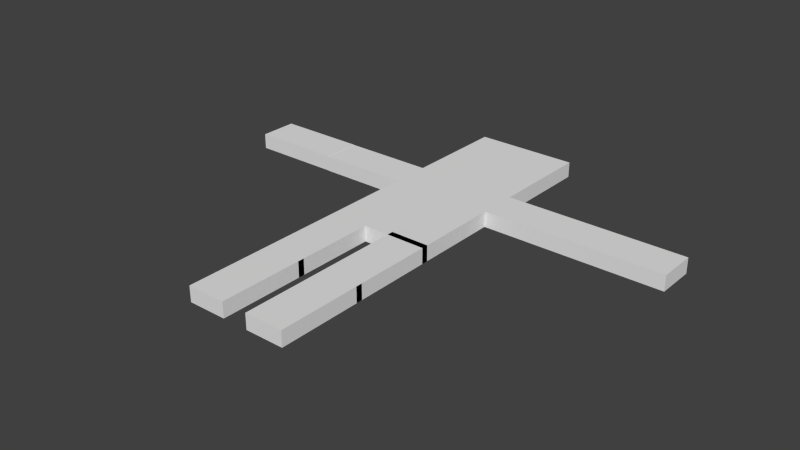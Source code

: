 # Source: RobotBody.blend  (saved by Blender 2.76.0; exported with 4.5.12 LTS)
import bpy
from mathutils import Matrix  # noqa: F401  (used for matrix-valued properties, if any)

bpy.ops.wm.read_factory_settings(use_empty=True)
scene = bpy.context.scene
scene.name = 'Scene'

# ---- collections
col_collection_1 = bpy.data.collections.new('Collection 1'); scene.collection.children.link(col_collection_1)

# ---- world
world_world = bpy.data.worlds.new('World'); scene.world = world_world
world_world.color = (0.05088, 0.05088, 0.05088)
world_world.use_sun_shadow = False
world_world.sun_shadow_jitter_overblur = 0.0
world_world.cycles.sampling_method = 'MANUAL'
world_world.cycles.sample_map_resolution = 256

# ---- meshes
me_cube_011 = bpy.data.meshes.new('Cube.011')
me_cube_011.from_pydata([(-1.0, -1.0, -1.0), (-1.0, -1.0, 1.0), (-1.0, 1.0, -1.0), (-1.0, 1.0, 1.0), (1.0, -1.0, -1.0), (1.0, -1.0, 1.0), (1.0, 1.0, -1.0), (1.0, 1.0, 1.0)], [], [(1, 3, 2, 0), (3, 7, 6, 2), (7, 5, 4, 6), (5, 1, 0, 4), (0, 2, 6, 4), (5, 7, 3, 1)])
me_cube_011.use_remesh_preserve_volume = False
me_cube_011.use_remesh_preserve_attributes = False
me_cube_011.use_mirror_vertex_groups = False
me_cube_011.update()
me_cube_012 = bpy.data.meshes.new('Cube.012')
me_cube_012.from_pydata([(-1.0, -1.0, -1.0), (-1.0, -1.0, 1.0), (-1.0, 1.0, -1.0), (-1.0, 1.0, 1.0), (1.0, -1.0, -1.0), (1.0, -1.0, 1.0), (1.0, 1.0, -1.0), (1.0, 1.0, 1.0)], [], [(1, 3, 2, 0), (3, 7, 6, 2), (7, 5, 4, 6), (5, 1, 0, 4), (0, 2, 6, 4), (5, 7, 3, 1)])
me_cube_012.use_remesh_preserve_volume = False
me_cube_012.use_remesh_preserve_attributes = False
me_cube_012.use_mirror_vertex_groups = False
me_cube_012.update()
me_cube_013 = bpy.data.meshes.new('Cube.013')
me_cube_013.from_pydata([(-1.0, -1.0, -1.0), (-1.0, -1.0, 1.0), (-1.0, 1.0, -1.0), (-1.0, 1.0, 1.0), (1.0, -1.0, -1.0), (1.0, -1.0, 1.0), (1.0, 1.0, -1.0), (1.0, 1.0, 1.0)], [], [(1, 3, 2, 0), (3, 7, 6, 2), (7, 5, 4, 6), (5, 1, 0, 4), (0, 2, 6, 4), (5, 7, 3, 1)])
me_cube_013.use_remesh_preserve_volume = False
me_cube_013.use_remesh_preserve_attributes = False
me_cube_013.use_mirror_vertex_groups = False
me_cube_013.update()
me_cube_014 = bpy.data.meshes.new('Cube.014')
me_cube_014.from_pydata([(-1.0, -1.0, -1.0), (-1.0, -1.0, 1.0), (-1.0, 1.0, -1.0), (-1.0, 1.0, 1.0), (1.0, -1.0, -1.0), (1.0, -1.0, 1.0), (1.0, 1.0, -1.0), (1.0, 1.0, 1.0)], [], [(1, 3, 2, 0), (3, 7, 6, 2), (7, 5, 4, 6), (5, 1, 0, 4), (0, 2, 6, 4), (5, 7, 3, 1)])
me_cube_014.use_remesh_preserve_volume = False
me_cube_014.use_remesh_preserve_attributes = False
me_cube_014.use_mirror_vertex_groups = False
me_cube_014.update()
me_cube_015 = bpy.data.meshes.new('Cube.015')
me_cube_015.from_pydata([(-1.0, -1.0, -1.0), (-1.0, -1.0, 1.0), (-1.0, 1.0, -1.0), (-1.0, 1.0, 1.0), (1.0, -1.0, -1.0), (1.0, -1.0, 1.0), (1.0, 1.0, -1.0), (1.0, 1.0, 1.0)], [], [(1, 3, 2, 0), (3, 7, 6, 2), (7, 5, 4, 6), (5, 1, 0, 4), (0, 2, 6, 4), (5, 7, 3, 1)])
me_cube_015.use_remesh_preserve_volume = False
me_cube_015.use_remesh_preserve_attributes = False
me_cube_015.use_mirror_vertex_groups = False
me_cube_015.update()
me_cube_016 = bpy.data.meshes.new('Cube.016')
me_cube_016.from_pydata([(-1.0, -1.0, -1.0), (-1.0, -1.0, 1.0), (-1.0, 1.0, -1.0), (-1.0, 1.0, 1.0), (1.0, -1.0, -1.0), (1.0, -1.0, 1.0), (1.0, 1.0, -1.0), (1.0, 1.0, 1.0)], [], [(1, 3, 2, 0), (3, 7, 6, 2), (7, 5, 4, 6), (5, 1, 0, 4), (0, 2, 6, 4), (5, 7, 3, 1)])
me_cube_016.use_remesh_preserve_volume = False
me_cube_016.use_remesh_preserve_attributes = False
me_cube_016.use_mirror_vertex_groups = False
me_cube_016.update()
me_cube_017 = bpy.data.meshes.new('Cube.017')
me_cube_017.from_pydata([(-1.0, -1.0, -1.0), (-1.0, -1.0, 1.0), (-1.0, 1.0, -1.0), (-1.0, 1.0, 1.0), (1.0, -1.0, -1.0), (1.0, -1.0, 1.0), (1.0, 1.0, -1.0), (1.0, 1.0, 1.0)], [], [(1, 3, 2, 0), (3, 7, 6, 2), (7, 5, 4, 6), (5, 1, 0, 4), (0, 2, 6, 4), (5, 7, 3, 1)])
me_cube_017.use_remesh_preserve_volume = False
me_cube_017.use_remesh_preserve_attributes = False
me_cube_017.use_mirror_vertex_groups = False
me_cube_017.update()
me_cube_018 = bpy.data.meshes.new('Cube.018')
me_cube_018.from_pydata([(-1.0, -1.0, -1.0), (-1.0, -1.0, 1.0), (-1.0, 1.0, -1.0), (-1.0, 1.0, 1.0), (1.0, -1.0, -1.0), (1.0, -1.0, 1.0), (1.0, 1.0, -1.0), (1.0, 1.0, 1.0)], [], [(1, 3, 2, 0), (3, 7, 6, 2), (7, 5, 4, 6), (5, 1, 0, 4), (0, 2, 6, 4), (5, 7, 3, 1)])
me_cube_018.use_remesh_preserve_volume = False
me_cube_018.use_remesh_preserve_attributes = False
me_cube_018.use_mirror_vertex_groups = False
me_cube_018.update()
me_cube_019 = bpy.data.meshes.new('Cube.019')
me_cube_019.from_pydata([(-1.0, -1.0, -1.0), (-1.0, -1.0, 1.0), (-1.0, 1.0, -1.0), (-1.0, 1.0, 1.0), (1.0, -1.0, -1.0), (1.0, -1.0, 1.0), (1.0, 1.0, -1.0), (1.0, 1.0, 1.0)], [], [(1, 3, 2, 0), (3, 7, 6, 2), (7, 5, 4, 6), (5, 1, 0, 4), (0, 2, 6, 4), (5, 7, 3, 1)])
me_cube_019.use_remesh_preserve_volume = False
me_cube_019.use_remesh_preserve_attributes = False
me_cube_019.use_mirror_vertex_groups = False
me_cube_019.update()
me_cube_020 = bpy.data.meshes.new('Cube.020')
me_cube_020.from_pydata([(-1.0, -1.0, -1.0), (-1.0, -1.0, 1.0), (-1.0, 1.0, -1.0), (-1.0, 1.0, 1.0), (1.0, -1.0, -1.0), (1.0, -1.0, 1.0), (1.0, 1.0, -1.0), (1.0, 1.0, 1.0)], [], [(1, 3, 2, 0), (3, 7, 6, 2), (7, 5, 4, 6), (5, 1, 0, 4), (0, 2, 6, 4), (5, 7, 3, 1)])
me_cube_020.use_remesh_preserve_volume = False
me_cube_020.use_remesh_preserve_attributes = False
me_cube_020.use_mirror_vertex_groups = False
me_cube_020.update()

# ---- objects
ob_chest_001 = bpy.data.objects.new('Chest.001', me_cube_011)
ob_head_001 = bpy.data.objects.new('Head.001', me_cube_012)
ob_leftbicep_001 = bpy.data.objects.new('LeftBicep.001', me_cube_013)
ob_leftcalf_001 = bpy.data.objects.new('LeftCalf.001', me_cube_014)
ob_leftforearm_001 = bpy.data.objects.new('LeftForearm.001', me_cube_015)
ob_leftthigh_001 = bpy.data.objects.new('LeftThigh.001', me_cube_016)
ob_rightbicep_001 = bpy.data.objects.new('RightBicep.001', me_cube_017)
ob_rightcalf_001 = bpy.data.objects.new('RightCalf.001', me_cube_018)
ob_rightforearm_001 = bpy.data.objects.new('RightForearm.001', me_cube_019)
ob_rightthigh_001 = bpy.data.objects.new('RightThigh.001', me_cube_020)

# ---- transforms, parenting, visibility, modifiers, constraints
ob_chest_001.location = (-0.3837, 0.0, 0.0)
ob_chest_001.scale = (2.0, 2.5, 0.3)
ob_chest_001.lineart.crease_threshold = 0.0
ob_head_001.location = (-0.3837, 4.5, 0.0)
ob_head_001.scale = (2.0, 2.0, 0.3)
ob_head_001.lineart.crease_threshold = 0.0
ob_leftbicep_001.location = (-4.134, 1.75, 0.0)
ob_leftbicep_001.rotation_euler = (0.0, 0.0, 1.571)
ob_leftbicep_001.scale = (0.75, 1.75, 0.3)
ob_leftbicep_001.lineart.crease_threshold = 0.0
ob_leftcalf_001.location = (-1.634, -7.25, 0.0)
ob_leftcalf_001.scale = (0.75, 1.75, 0.3)
ob_leftcalf_001.lineart.crease_threshold = 0.0
ob_leftforearm_001.location = (-7.634, 1.75, 0.007149)
ob_leftforearm_001.rotation_euler = (0.0, 0.0, 1.571)
ob_leftforearm_001.scale = (0.75, 1.75, 0.3)
ob_leftforearm_001.lineart.crease_threshold = 0.0
ob_leftthigh_001.location = (-1.634, -4.0, -6.775e-05)
ob_leftthigh_001.scale = (0.75, 1.75, 0.3)
ob_leftthigh_001.lineart.crease_threshold = 0.0
ob_rightbicep_001.location = (3.366, 1.75, 0.0)
ob_rightbicep_001.rotation_euler = (0.0, 0.0, 1.571)
ob_rightbicep_001.scale = (0.75, 1.75, 0.3)
ob_rightbicep_001.lineart.crease_threshold = 0.0
ob_rightcalf_001.location = (0.8663, -7.25, -0.0007574)
ob_rightcalf_001.scale = (0.75, 1.75, 0.3)
ob_rightcalf_001.lineart.crease_threshold = 0.0
ob_rightforearm_001.location = (6.866, 1.75, 0.0)
ob_rightforearm_001.rotation_euler = (0.0, 0.0, 1.571)
ob_rightforearm_001.scale = (0.75, 1.75, 0.3)
ob_rightforearm_001.lineart.crease_threshold = 0.0
ob_rightthigh_001.location = (0.8663, -4.0, 0.0)
ob_rightthigh_001.scale = (0.75, 1.75, 0.3)
ob_rightthigh_001.lineart.crease_threshold = 0.0

# ---- collection membership
col_collection_1.objects.link(ob_chest_001)
col_collection_1.objects.link(ob_head_001)
col_collection_1.objects.link(ob_leftbicep_001)
col_collection_1.objects.link(ob_leftcalf_001)
col_collection_1.objects.link(ob_leftforearm_001)
col_collection_1.objects.link(ob_leftthigh_001)
col_collection_1.objects.link(ob_rightbicep_001)
col_collection_1.objects.link(ob_rightcalf_001)
col_collection_1.objects.link(ob_rightforearm_001)
col_collection_1.objects.link(ob_rightthigh_001)

# ---- scene / render settings (as saved in the file)
scene.frame_start = 1; scene.frame_end = 250; scene.frame_set(1)
scene.render.engine = 'BLENDER_EEVEE_NEXT'
scene.render.resolution_percentage = 50
scene.render.dither_intensity = 0.0
scene.cycles.use_denoising = False
scene.cycles.samples = 10
scene.cycles.sampling_pattern = 'TABULATED_SOBOL'
scene.cycles.light_sampling_threshold = 0.0
scene.cycles.use_adaptive_sampling = False
scene.cycles.use_light_tree = False
scene.cycles.blur_glossy = 0.0
scene.cycles.pixel_filter_type = 'GAUSSIAN'
scene.cycles.sample_clamp_indirect = 0.0
scene.view_settings.view_transform = 'Standard'
bpy.context.view_layer.update()

# ---- added for rendering (the .blend has no active camera and no usable light): camera, sun
cam_auto = bpy.data.cameras.new('AutoCamera')
cam_auto.lens = 50.0
cam_auto.sensor_width = 36.0
cam_auto.clip_end = 1000.0
ob_auto_camera = bpy.data.objects.new('AutoCamera', cam_auto)
scene.collection.objects.link(ob_auto_camera)
ob_auto_camera.location = (21.6012, -27.6319, 17.5911)
ob_auto_camera.rotation_euler = (1.09748, -7.21219e-08, 0.694738)
scene.camera = ob_auto_camera
light_auto_sun = bpy.data.lights.new('AutoSun', 'SUN')
light_auto_sun.energy = 3.0
light_auto_sun.angle = 0.0523599
ob_auto_sun = bpy.data.objects.new('AutoSun', light_auto_sun)
scene.collection.objects.link(ob_auto_sun)
ob_auto_sun.rotation_euler = (0.872665, 0.174533, 0.523599)
bpy.context.view_layer.update()
